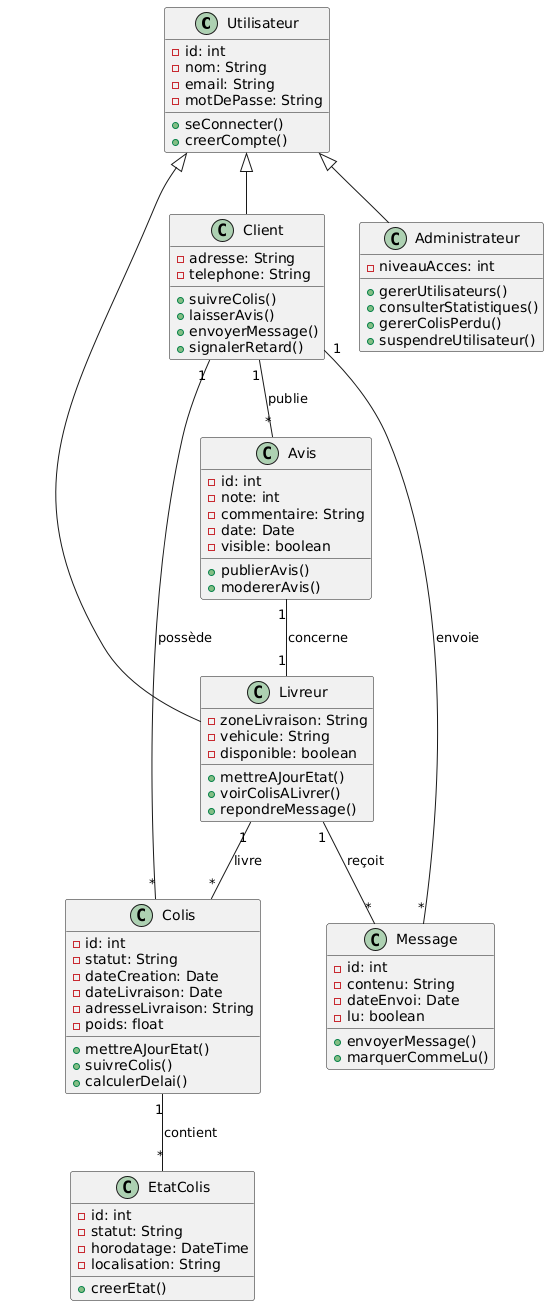

The diagram above was rendered by PlantUML. Its source (embedded in the PNG):
@startuml
class Utilisateur {
  - id: int
  - nom: String
  - email: String
  - motDePasse: String
  + seConnecter()
  + creerCompte()
}

class Client {
  - adresse: String
  - telephone: String
  + suivreColis()
  + laisserAvis()
  + envoyerMessage()
  + signalerRetard()
}

class Livreur {
  - zoneLivraison: String
  - vehicule: String
  - disponible: boolean
  + mettreAJourEtat()
  + voirColisALivrer()
  + repondreMessage()
}

class Administrateur {
  - niveauAcces: int
  + gererUtilisateurs()
  + consulterStatistiques()
  + gererColisPerdu()
  + suspendreUtilisateur()
}

class Colis {
  - id: int
  - statut: String
  - dateCreation: Date
  - dateLivraison: Date
  - adresseLivraison: String
  - poids: float
  + mettreAJourEtat()
  + suivreColis()
  + calculerDelai()
}

class Avis {
  - id: int
  - note: int
  - commentaire: String
  - date: Date
  - visible: boolean
  + publierAvis()
  + modererAvis()
}

class Message {
  - id: int
  - contenu: String
  - dateEnvoi: Date
  - lu: boolean
  + envoyerMessage()
  + marquerCommeLu()
}

class EtatColis {
  - id: int
  - statut: String
  - horodatage: DateTime
  - localisation: String
  + creerEtat()
}

' Héritage
Utilisateur <|-- Client
Utilisateur <|-- Livreur
Utilisateur <|-- Administrateur

' Associations
Client "1" -- "*" Colis : possède
Client "1" -- "*" Avis : publie
Client "1" -- "*" Message : envoie
Livreur "1" -- "*" Colis : livre
Livreur "1" -- "*" Message : reçoit
Colis "1" -- "*" EtatColis : contient
Avis "1" -- "1" Livreur : concerne
@enduml